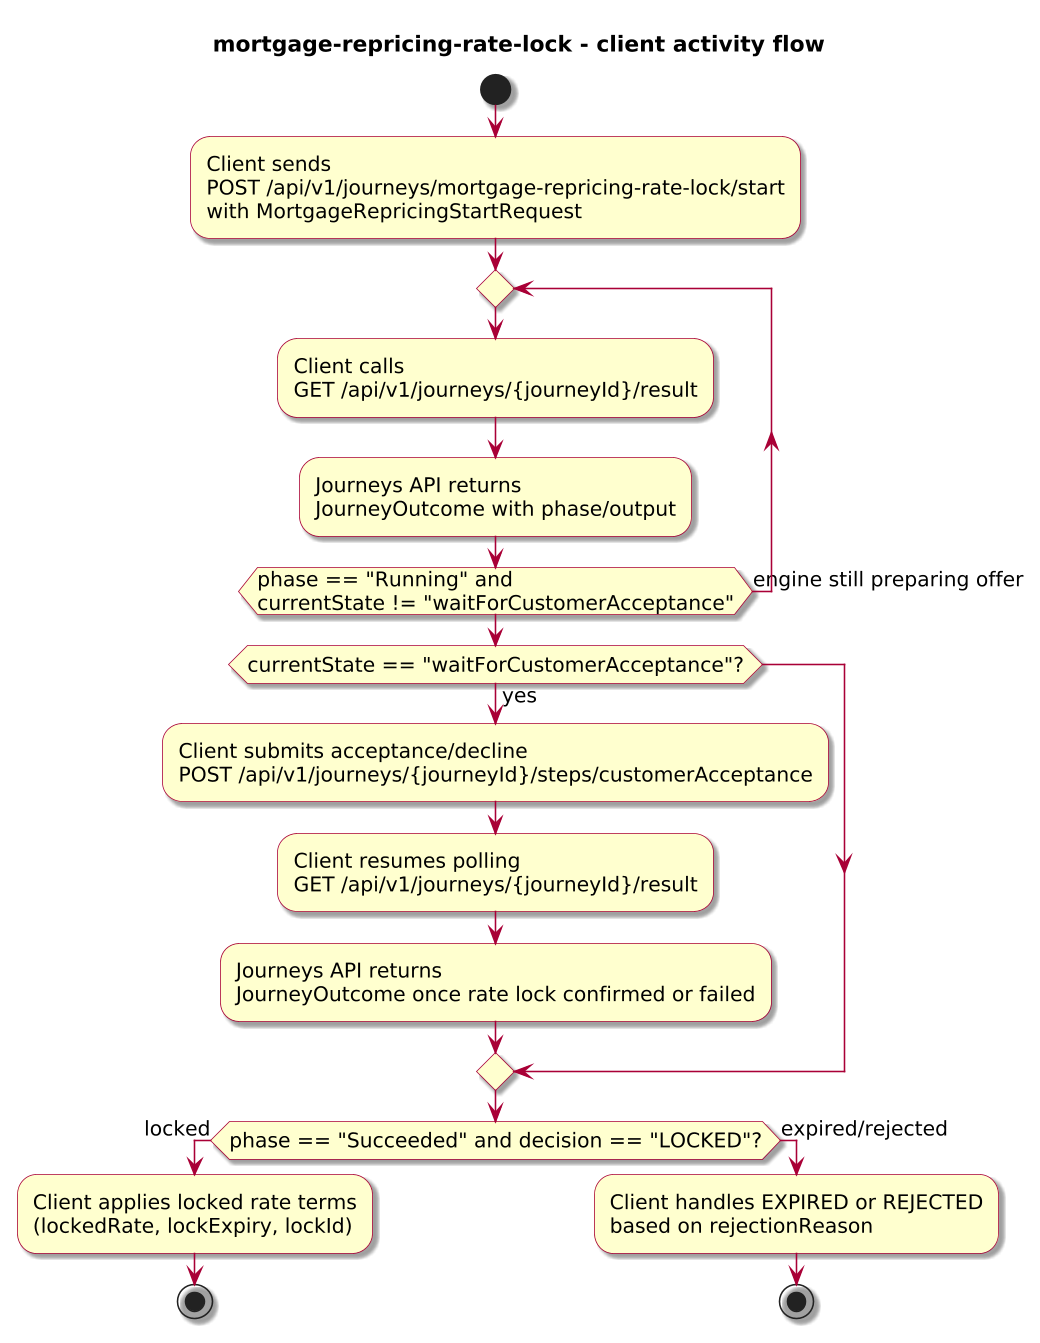

The diagram above was rendered by PlantUML. Its source (embedded in the PNG):
@startuml
!include journey-diagram-theme.puml
title mortgage-repricing-rate-lock - client activity flow

start

:Client sends\nPOST /api/v1/journeys/mortgage-repricing-rate-lock/start\nwith MortgageRepricingStartRequest;

repeat
  :Client calls\nGET /api/v1/journeys/{journeyId}/result;
  :Journeys API returns\nJourneyOutcome with phase/output;
repeat while (phase == "Running" and\ncurrentState != "waitForCustomerAcceptance") is (engine still preparing offer)

if (currentState == "waitForCustomerAcceptance"?) then (yes)
  :Client submits acceptance/decline\nPOST /api/v1/journeys/{journeyId}/steps/customerAcceptance;
  :Client resumes polling\nGET /api/v1/journeys/{journeyId}/result;
  :Journeys API returns\nJourneyOutcome once rate lock confirmed or failed;
endif

if (phase == "Succeeded" and decision == "LOCKED"?) then (locked)
  :Client applies locked rate terms\n(lockedRate, lockExpiry, lockId);
  stop
else (expired/rejected)
  :Client handles EXPIRED or REJECTED\nbased on rejectionReason;
  stop
endif

@enduml